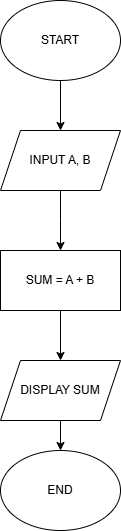

The diagram above was exported from draw.io. Its source (the exported page's mxGraphModel, read from the mxfile embedded in the PNG):
<mxGraphModel dx="880" dy="434" grid="1" gridSize="10" guides="1" tooltips="1" connect="1" arrows="1" fold="1" page="1" pageScale="1" pageWidth="827" pageHeight="1169" math="0" shadow="0">
  <root>
    <mxCell id="WIyWlLk6GJQsqaUBKTNV-0" />
    <mxCell id="WIyWlLk6GJQsqaUBKTNV-1" parent="WIyWlLk6GJQsqaUBKTNV-0" />
    <mxCell id="FL9DKzhBwFSHo5LLQCeq-17" value="" style="edgeStyle=orthogonalEdgeStyle;rounded=0;orthogonalLoop=1;jettySize=auto;html=1;" edge="1" parent="WIyWlLk6GJQsqaUBKTNV-1" source="FL9DKzhBwFSHo5LLQCeq-15" target="FL9DKzhBwFSHo5LLQCeq-16">
      <mxGeometry relative="1" as="geometry" />
    </mxCell>
    <mxCell id="FL9DKzhBwFSHo5LLQCeq-15" value="START" style="ellipse;whiteSpace=wrap;html=1;" vertex="1" parent="WIyWlLk6GJQsqaUBKTNV-1">
      <mxGeometry x="290" y="70" width="120" height="80" as="geometry" />
    </mxCell>
    <mxCell id="FL9DKzhBwFSHo5LLQCeq-19" value="" style="edgeStyle=orthogonalEdgeStyle;rounded=0;orthogonalLoop=1;jettySize=auto;html=1;" edge="1" parent="WIyWlLk6GJQsqaUBKTNV-1" source="FL9DKzhBwFSHo5LLQCeq-16">
      <mxGeometry relative="1" as="geometry">
        <mxPoint x="350" y="320" as="targetPoint" />
      </mxGeometry>
    </mxCell>
    <mxCell id="FL9DKzhBwFSHo5LLQCeq-16" value="INPUT A, B" style="shape=parallelogram;perimeter=parallelogramPerimeter;whiteSpace=wrap;html=1;fixedSize=1;" vertex="1" parent="WIyWlLk6GJQsqaUBKTNV-1">
      <mxGeometry x="290" y="200" width="120" height="60" as="geometry" />
    </mxCell>
    <mxCell id="FL9DKzhBwFSHo5LLQCeq-28" value="" style="edgeStyle=orthogonalEdgeStyle;rounded=0;orthogonalLoop=1;jettySize=auto;html=1;" edge="1" parent="WIyWlLk6GJQsqaUBKTNV-1" source="FL9DKzhBwFSHo5LLQCeq-25" target="FL9DKzhBwFSHo5LLQCeq-27">
      <mxGeometry relative="1" as="geometry" />
    </mxCell>
    <mxCell id="FL9DKzhBwFSHo5LLQCeq-25" value="SUM = A + B" style="rounded=0;whiteSpace=wrap;html=1;" vertex="1" parent="WIyWlLk6GJQsqaUBKTNV-1">
      <mxGeometry x="290" y="320" width="120" height="60" as="geometry" />
    </mxCell>
    <mxCell id="FL9DKzhBwFSHo5LLQCeq-30" value="" style="edgeStyle=orthogonalEdgeStyle;rounded=0;orthogonalLoop=1;jettySize=auto;html=1;" edge="1" parent="WIyWlLk6GJQsqaUBKTNV-1" source="FL9DKzhBwFSHo5LLQCeq-27" target="FL9DKzhBwFSHo5LLQCeq-29">
      <mxGeometry relative="1" as="geometry" />
    </mxCell>
    <mxCell id="FL9DKzhBwFSHo5LLQCeq-27" value="DISPLAY SUM" style="shape=parallelogram;perimeter=parallelogramPerimeter;whiteSpace=wrap;html=1;fixedSize=1;" vertex="1" parent="WIyWlLk6GJQsqaUBKTNV-1">
      <mxGeometry x="290" y="430" width="120" height="60" as="geometry" />
    </mxCell>
    <mxCell id="FL9DKzhBwFSHo5LLQCeq-29" value="END" style="ellipse;whiteSpace=wrap;html=1;" vertex="1" parent="WIyWlLk6GJQsqaUBKTNV-1">
      <mxGeometry x="290" y="520" width="120" height="80" as="geometry" />
    </mxCell>
  </root>
</mxGraphModel>